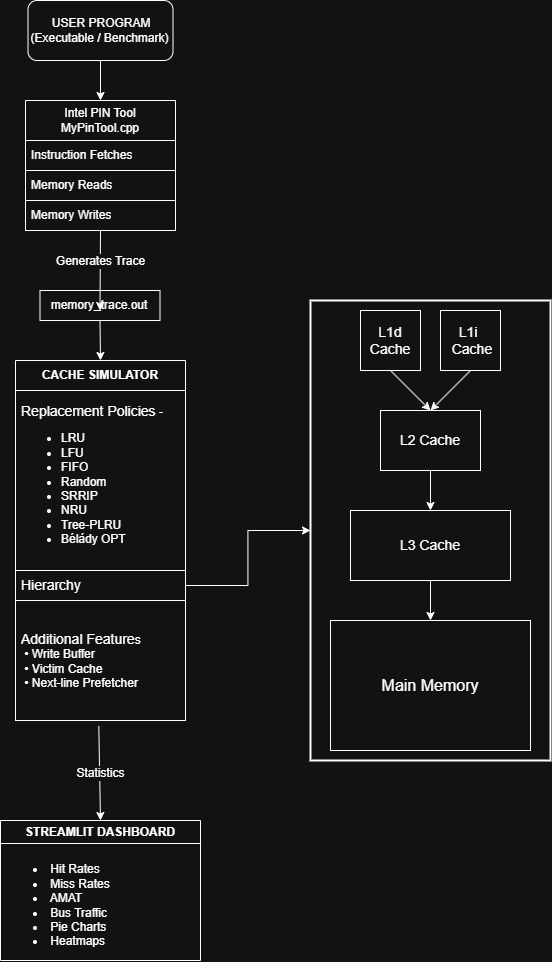

The diagram above was exported from draw.io. Its source (the exported page's mxGraphModel, read from the mxfile embedded in the PNG):
<mxGraphModel dx="1471" dy="803" grid="1" gridSize="10" guides="1" tooltips="1" connect="1" arrows="1" fold="1" page="1" pageScale="1" pageWidth="850" pageHeight="1100" math="0" shadow="0">
  <root>
    <mxCell id="0" />
    <mxCell id="1" parent="0" />
    <mxCell id="ccRXxOvGeY5KJ5hETeZr-1" parent="1" style="rounded=1;whiteSpace=wrap;html=1;" value="&amp;nbsp;USER PROGRAM&lt;br&gt;        (Executable / Benchmark)" vertex="1">
      <mxGeometry height="60" width="145" x="227.5" y="10" as="geometry" />
    </mxCell>
    <mxCell id="ccRXxOvGeY5KJ5hETeZr-3" parent="1" style="swimlane;fontStyle=0;childLayout=stackLayout;horizontal=1;startSize=40;horizontalStack=0;resizeParent=1;resizeParentMax=0;resizeLast=0;collapsible=1;marginBottom=0;whiteSpace=wrap;html=1;" value="Intel PIN Tool&lt;div&gt;MyPinTool.cpp&lt;/div&gt;" vertex="1">
      <mxGeometry height="130" width="150" x="225" y="110" as="geometry" />
    </mxCell>
    <mxCell id="ccRXxOvGeY5KJ5hETeZr-4" parent="ccRXxOvGeY5KJ5hETeZr-3" style="text;strokeColor=default;fillColor=none;align=left;verticalAlign=middle;spacingLeft=4;spacingRight=4;overflow=hidden;points=[[0,0.5],[1,0.5]];portConstraint=eastwest;rotatable=0;whiteSpace=wrap;html=1;" value="Instruction Fetches" vertex="1">
      <mxGeometry height="30" width="150" y="40" as="geometry" />
    </mxCell>
    <mxCell id="ccRXxOvGeY5KJ5hETeZr-5" parent="ccRXxOvGeY5KJ5hETeZr-3" style="text;strokeColor=default;fillColor=none;align=left;verticalAlign=middle;spacingLeft=4;spacingRight=4;overflow=hidden;points=[[0,0.5],[1,0.5]];portConstraint=eastwest;rotatable=0;whiteSpace=wrap;html=1;" value="Memory Reads" vertex="1">
      <mxGeometry height="30" width="150" y="70" as="geometry" />
    </mxCell>
    <mxCell id="ccRXxOvGeY5KJ5hETeZr-6" parent="ccRXxOvGeY5KJ5hETeZr-3" style="text;strokeColor=default;fillColor=none;align=left;verticalAlign=middle;spacingLeft=4;spacingRight=4;overflow=hidden;points=[[0,0.5],[1,0.5]];portConstraint=eastwest;rotatable=0;whiteSpace=wrap;html=1;" value="Memory Writes" vertex="1">
      <mxGeometry height="30" width="150" y="100" as="geometry" />
    </mxCell>
    <mxCell id="ccRXxOvGeY5KJ5hETeZr-7" edge="1" parent="1" source="ccRXxOvGeY5KJ5hETeZr-1" style="endArrow=classic;html=1;rounded=0;entryX=0.5;entryY=0;entryDx=0;entryDy=0;exitX=0.5;exitY=1;exitDx=0;exitDy=0;" target="ccRXxOvGeY5KJ5hETeZr-3" value="">
      <mxGeometry height="50" relative="1" width="50" as="geometry">
        <Array as="points" />
        <mxPoint x="274.5" y="300" as="sourcePoint" />
        <mxPoint x="454.5" y="290" as="targetPoint" />
      </mxGeometry>
    </mxCell>
    <mxCell id="ccRXxOvGeY5KJ5hETeZr-9" parent="1" style="rounded=0;whiteSpace=wrap;html=1;" value="memory_trace.out" vertex="1">
      <mxGeometry height="30" width="120" x="239.5" y="300" as="geometry" />
    </mxCell>
    <mxCell id="ccRXxOvGeY5KJ5hETeZr-10" edge="1" parent="1" source="ccRXxOvGeY5KJ5hETeZr-6" style="endArrow=classic;html=1;rounded=0;exitX=0.5;exitY=1;exitDx=0;exitDy=0;exitPerimeter=0;" value="">
      <mxGeometry relative="1" as="geometry">
        <mxPoint x="294.5" y="263" as="sourcePoint" />
        <mxPoint x="299.5" y="320" as="targetPoint" />
      </mxGeometry>
    </mxCell>
    <mxCell id="ccRXxOvGeY5KJ5hETeZr-11" connectable="0" parent="ccRXxOvGeY5KJ5hETeZr-10" style="edgeLabel;resizable=0;html=1;;align=center;verticalAlign=middle;" value="&lt;font style=&quot;font-size: 12px;&quot;&gt;Generates Trace&lt;/font&gt;" vertex="1">
      <mxGeometry relative="1" as="geometry">
        <mxPoint y="-10" as="offset" />
      </mxGeometry>
    </mxCell>
    <mxCell id="ccRXxOvGeY5KJ5hETeZr-13" parent="1" style="swimlane;fontStyle=0;childLayout=stackLayout;horizontal=1;startSize=30;horizontalStack=0;resizeParent=1;resizeParentMax=0;resizeLast=0;collapsible=1;marginBottom=0;whiteSpace=wrap;html=1;" value="&lt;b&gt;CACHE SIMULATOR&lt;/b&gt;" vertex="1">
      <mxGeometry height="360" width="170" x="215" y="370" as="geometry" />
    </mxCell>
    <mxCell id="ccRXxOvGeY5KJ5hETeZr-14" parent="ccRXxOvGeY5KJ5hETeZr-13" style="text;strokeColor=default;fillColor=none;align=left;verticalAlign=middle;spacingLeft=4;spacingRight=4;overflow=hidden;points=[[0,0.5],[1,0.5]];portConstraint=eastwest;rotatable=0;whiteSpace=wrap;html=1;" value="&lt;font style=&quot;font-size: 14px;&quot;&gt;Replacement Policies&lt;/font&gt; -&lt;div&gt;&lt;ul&gt;&lt;li&gt;LRU&lt;/li&gt;&lt;li&gt;LFU&lt;/li&gt;&lt;li&gt;FIFO&lt;/li&gt;&lt;li&gt;Random&lt;/li&gt;&lt;li&gt;SRRIP&lt;/li&gt;&lt;li&gt;NRU&lt;/li&gt;&lt;li&gt;Tree-PLRU&lt;/li&gt;&lt;li&gt;Bélády OPT&lt;span style=&quot;white-space: pre;&quot;&gt;&#09;&lt;/span&gt;&lt;/li&gt;&lt;/ul&gt;&lt;/div&gt;" vertex="1">
      <mxGeometry height="180" width="170" y="30" as="geometry" />
    </mxCell>
    <mxCell id="ccRXxOvGeY5KJ5hETeZr-15" parent="ccRXxOvGeY5KJ5hETeZr-13" style="text;strokeColor=default;fillColor=none;align=left;verticalAlign=middle;spacingLeft=4;spacingRight=4;overflow=hidden;points=[[0,0.5],[1,0.5]];portConstraint=eastwest;rotatable=0;whiteSpace=wrap;html=1;perimeterSpacing=0;" value="&lt;font style=&quot;font-size: 14px;&quot;&gt;Hierarchy&lt;/font&gt;" vertex="1">
      <mxGeometry height="30" width="170" y="210" as="geometry" />
    </mxCell>
    <mxCell id="ccRXxOvGeY5KJ5hETeZr-16" parent="ccRXxOvGeY5KJ5hETeZr-13" style="text;strokeColor=default;fillColor=none;align=left;verticalAlign=middle;spacingLeft=4;spacingRight=4;overflow=hidden;points=[[0,0.5],[1,0.5]];portConstraint=eastwest;rotatable=0;whiteSpace=wrap;html=1;" value="&lt;font style=&quot;font-size: 14px;&quot;&gt;Additional Feature&lt;/font&gt;s&lt;br&gt;&amp;nbsp;• Write Buffer&amp;nbsp;&lt;br&gt;&amp;nbsp;• Victim Cache&amp;nbsp;&lt;br&gt;&amp;nbsp;• Next-line Prefetcher&amp;nbsp;" vertex="1">
      <mxGeometry height="120" width="170" y="240" as="geometry" />
    </mxCell>
    <mxCell id="ccRXxOvGeY5KJ5hETeZr-18" edge="1" parent="1" source="ccRXxOvGeY5KJ5hETeZr-9" style="endArrow=classic;html=1;rounded=0;entryX=0.5;entryY=0;entryDx=0;entryDy=0;exitX=0.5;exitY=1;exitDx=0;exitDy=0;" target="ccRXxOvGeY5KJ5hETeZr-13" value="">
      <mxGeometry height="50" relative="1" width="50" as="geometry">
        <mxPoint x="94.5" y="450" as="sourcePoint" />
        <mxPoint x="144.5" y="400" as="targetPoint" />
      </mxGeometry>
    </mxCell>
    <mxCell id="ccRXxOvGeY5KJ5hETeZr-20" parent="1" style="rounded=0;whiteSpace=wrap;html=1;" value="&lt;font style=&quot;font-size: 14px;&quot;&gt;L1d Cache&lt;/font&gt;" vertex="1">
      <mxGeometry height="60" width="60" x="560" y="320" as="geometry" />
    </mxCell>
    <mxCell id="ccRXxOvGeY5KJ5hETeZr-21" parent="1" style="rounded=0;whiteSpace=wrap;html=1;" value="&lt;font style=&quot;font-size: 14px;&quot;&gt;L1i&amp;nbsp; &amp;nbsp;Cache&lt;/font&gt;" vertex="1">
      <mxGeometry height="60" width="60" x="640" y="320" as="geometry" />
    </mxCell>
    <mxCell id="ccRXxOvGeY5KJ5hETeZr-22" parent="1" style="rounded=0;whiteSpace=wrap;html=1;" value="&lt;font style=&quot;font-size: 14px;&quot;&gt;L2 Cache&lt;/font&gt;" vertex="1">
      <mxGeometry height="60" width="100" x="580" y="420" as="geometry" />
    </mxCell>
    <mxCell id="ccRXxOvGeY5KJ5hETeZr-23" parent="1" style="rounded=0;whiteSpace=wrap;html=1;" value="&lt;font style=&quot;font-size: 14px;&quot;&gt;L3 Cache&lt;/font&gt;" vertex="1">
      <mxGeometry height="70" width="160" x="550" y="520" as="geometry" />
    </mxCell>
    <mxCell id="ccRXxOvGeY5KJ5hETeZr-24" parent="1" style="rounded=0;whiteSpace=wrap;html=1;" value="&lt;font style=&quot;font-size: 16px;&quot;&gt;Main Memory&lt;/font&gt;" vertex="1">
      <mxGeometry height="130" width="200" x="530" y="630" as="geometry" />
    </mxCell>
    <mxCell id="ccRXxOvGeY5KJ5hETeZr-25" parent="1" style="rounded=0;whiteSpace=wrap;html=1;strokeWidth=2;fillColor=none;" value="" vertex="1">
      <mxGeometry height="460" width="240" x="510" y="310" as="geometry" />
    </mxCell>
    <mxCell id="ccRXxOvGeY5KJ5hETeZr-27" edge="1" parent="1" source="ccRXxOvGeY5KJ5hETeZr-20" style="endArrow=classic;html=1;rounded=0;entryX=0.5;entryY=0;entryDx=0;entryDy=0;exitX=0.5;exitY=1;exitDx=0;exitDy=0;" target="ccRXxOvGeY5KJ5hETeZr-22" value="">
      <mxGeometry height="50" relative="1" width="50" as="geometry">
        <Array as="points" />
        <mxPoint x="160" y="600" as="sourcePoint" />
        <mxPoint x="210" y="550" as="targetPoint" />
      </mxGeometry>
    </mxCell>
    <mxCell id="ccRXxOvGeY5KJ5hETeZr-28" edge="1" parent="1" source="ccRXxOvGeY5KJ5hETeZr-21" style="endArrow=classic;html=1;rounded=0;entryX=0.5;entryY=0;entryDx=0;entryDy=0;exitX=0.5;exitY=1;exitDx=0;exitDy=0;" target="ccRXxOvGeY5KJ5hETeZr-22" value="">
      <mxGeometry height="50" relative="1" width="50" as="geometry">
        <mxPoint x="160" y="600" as="sourcePoint" />
        <mxPoint x="210" y="550" as="targetPoint" />
      </mxGeometry>
    </mxCell>
    <mxCell id="ccRXxOvGeY5KJ5hETeZr-29" edge="1" parent="1" source="ccRXxOvGeY5KJ5hETeZr-22" style="endArrow=classic;html=1;rounded=0;entryX=0.5;entryY=0;entryDx=0;entryDy=0;exitX=0.5;exitY=1;exitDx=0;exitDy=0;" target="ccRXxOvGeY5KJ5hETeZr-23" value="">
      <mxGeometry height="50" relative="1" width="50" as="geometry">
        <mxPoint x="160" y="600" as="sourcePoint" />
        <mxPoint x="660" y="500" as="targetPoint" />
      </mxGeometry>
    </mxCell>
    <mxCell id="ccRXxOvGeY5KJ5hETeZr-30" edge="1" parent="1" source="ccRXxOvGeY5KJ5hETeZr-23" style="endArrow=classic;html=1;rounded=0;entryX=0.5;entryY=0;entryDx=0;entryDy=0;exitX=0.5;exitY=1;exitDx=0;exitDy=0;" target="ccRXxOvGeY5KJ5hETeZr-24" value="">
      <mxGeometry height="50" relative="1" width="50" as="geometry">
        <mxPoint x="160" y="600" as="sourcePoint" />
        <mxPoint x="210" y="550" as="targetPoint" />
      </mxGeometry>
    </mxCell>
    <mxCell id="ccRXxOvGeY5KJ5hETeZr-31" edge="1" parent="1" source="ccRXxOvGeY5KJ5hETeZr-15" style="endArrow=classic;html=1;rounded=0;exitX=1;exitY=0.5;exitDx=0;exitDy=0;entryX=0;entryY=0.5;entryDx=0;entryDy=0;edgeStyle=orthogonalEdgeStyle;" target="ccRXxOvGeY5KJ5hETeZr-25" value="">
      <mxGeometry height="50" relative="1" width="50" as="geometry">
        <mxPoint x="530" y="580" as="sourcePoint" />
        <mxPoint x="480" y="560" as="targetPoint" />
      </mxGeometry>
    </mxCell>
    <mxCell id="ccRXxOvGeY5KJ5hETeZr-36" parent="1" style="swimlane;whiteSpace=wrap;html=1;" value="STREAMLIT DASHBOARD" vertex="1">
      <mxGeometry height="140" width="200" x="200" y="830" as="geometry" />
    </mxCell>
    <mxCell id="ccRXxOvGeY5KJ5hETeZr-41" parent="ccRXxOvGeY5KJ5hETeZr-36" style="text;html=1;whiteSpace=wrap;strokeColor=none;fillColor=none;align=left;verticalAlign=middle;rounded=0;" value="&lt;ul&gt;&lt;li&gt;&lt;span style=&quot;background-color: transparent; color: light-dark(rgb(0, 0, 0), rgb(255, 255, 255));&quot;&gt;&amp;nbsp;Hit Rates&amp;nbsp;&lt;/span&gt;&lt;/li&gt;&lt;li&gt;&lt;span style=&quot;background-color: transparent; color: light-dark(rgb(0, 0, 0), rgb(255, 255, 255));&quot;&gt;&amp;nbsp;Miss Rates&lt;/span&gt;&lt;/li&gt;&lt;li&gt;&lt;span style=&quot;background-color: transparent; color: light-dark(rgb(0, 0, 0), rgb(255, 255, 255));&quot;&gt;&amp;nbsp;AMAT&amp;nbsp;&lt;/span&gt;&lt;/li&gt;&lt;li&gt;&lt;span style=&quot;background-color: transparent; color: light-dark(rgb(0, 0, 0), rgb(255, 255, 255));&quot;&gt;&amp;nbsp;Bus Traffic&amp;nbsp;&lt;/span&gt;&lt;/li&gt;&lt;li&gt;&lt;span style=&quot;background-color: transparent; color: light-dark(rgb(0, 0, 0), rgb(255, 255, 255));&quot;&gt;&amp;nbsp;Pie Charts&amp;nbsp;&lt;/span&gt;&lt;/li&gt;&lt;li&gt;&lt;span style=&quot;background-color: transparent; color: light-dark(rgb(0, 0, 0), rgb(255, 255, 255));&quot;&gt;&amp;nbsp;Heatmaps&amp;nbsp; &amp;nbsp; &amp;nbsp; &amp;nbsp; &amp;nbsp;&lt;/span&gt;&lt;/li&gt;&lt;/ul&gt;" vertex="1">
      <mxGeometry height="110" width="190" x="4.5" y="30" as="geometry" />
    </mxCell>
    <mxCell id="ccRXxOvGeY5KJ5hETeZr-37" edge="1" parent="1" source="ccRXxOvGeY5KJ5hETeZr-16" style="endArrow=classic;html=1;rounded=0;entryX=0.5;entryY=0;entryDx=0;entryDy=0;exitX=0.49;exitY=1.046;exitDx=0;exitDy=0;exitPerimeter=0;" target="ccRXxOvGeY5KJ5hETeZr-36" value="">
      <mxGeometry relative="1" as="geometry">
        <mxPoint x="74.5" y="860" as="sourcePoint" />
        <mxPoint x="174.5" y="860" as="targetPoint" />
      </mxGeometry>
    </mxCell>
    <mxCell id="ccRXxOvGeY5KJ5hETeZr-38" connectable="0" parent="ccRXxOvGeY5KJ5hETeZr-37" style="edgeLabel;resizable=0;html=1;;align=center;verticalAlign=middle;" value="&lt;font style=&quot;font-size: 12px;&quot;&gt;Statistics&lt;/font&gt;" vertex="1">
      <mxGeometry relative="1" as="geometry" />
    </mxCell>
  </root>
</mxGraphModel>